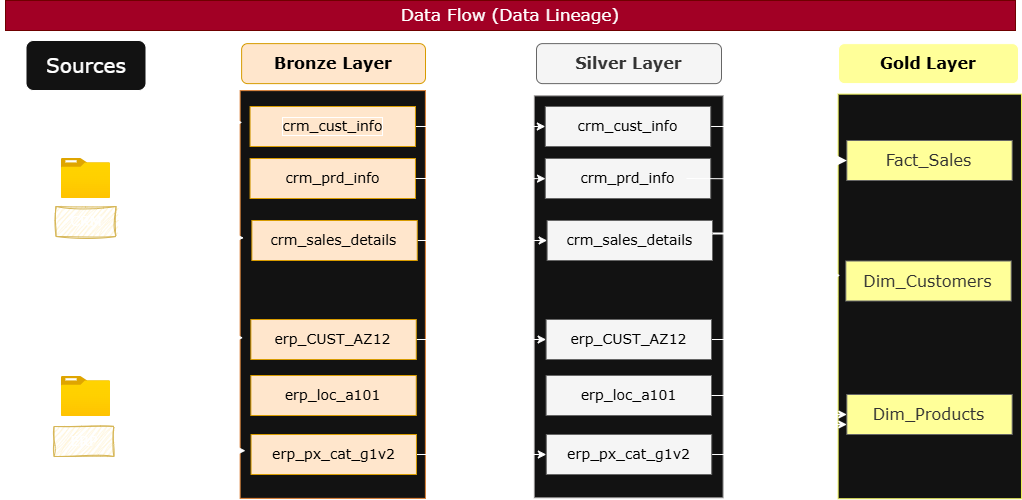

The diagram above was exported from draw.io. Its source (the exported page's mxGraphModel, read from the mxfile embedded in the PNG):
<mxGraphModel dx="1030" dy="611" grid="0" gridSize="10" guides="1" tooltips="1" connect="1" arrows="1" fold="1" page="1" pageScale="1" pageWidth="1350" pageHeight="650" background="none" math="0" shadow="0" adaptiveColors="simple">
  <root>
    <mxCell id="0" />
    <mxCell id="1" parent="0" />
    <mxCell id="A7Nue7H5Jg_if4FX0oWS-1" value="" style="rounded=0;whiteSpace=wrap;html=1;hachureGap=4;fontFamily=Architects Daughter;fontSource=https%3A%2F%2Ffonts.googleapis.com%2Fcss%3Ffamily%3DArchitects%2BDaughter;rotation=-90;fillColor=none;" parent="1" vertex="1">
      <mxGeometry x="-25" y="215.5" width="431" height="170" as="geometry" />
    </mxCell>
    <mxCell id="A7Nue7H5Jg_if4FX0oWS-2" value="&lt;font face=&quot;Verdana&quot; style=&quot;font-size: 20px;&quot;&gt;Sources&lt;/font&gt;" style="rounded=1;whiteSpace=wrap;html=1;hachureGap=4;fontFamily=Architects Daughter;fontSource=https%3A%2F%2Ffonts.googleapis.com%2Fcss%3Ffamily%3DArchitects%2BDaughter;" parent="1" vertex="1">
      <mxGeometry x="130.5" y="60" width="120" height="50" as="geometry" />
    </mxCell>
    <mxCell id="A7Nue7H5Jg_if4FX0oWS-27" style="edgeStyle=orthogonalEdgeStyle;rounded=0;hachureGap=4;orthogonalLoop=1;jettySize=auto;html=1;entryX=0.786;entryY=-0.006;entryDx=0;entryDy=0;fontFamily=Architects Daughter;fontSource=https%3A%2F%2Ffonts.googleapis.com%2Fcss%3Ffamily%3DArchitects%2BDaughter;entryPerimeter=0;" parent="1" source="A7Nue7H5Jg_if4FX0oWS-3" target="A7Nue7H5Jg_if4FX0oWS-9" edge="1">
      <mxGeometry relative="1" as="geometry" />
    </mxCell>
    <mxCell id="A7Nue7H5Jg_if4FX0oWS-3" value="" style="image;aspect=fixed;html=1;points=[];align=center;fontSize=12;image=img/lib/azure2/general/Folder_Blank.svg;sketch=1;hachureGap=4;jiggle=2;curveFitting=1;fontFamily=Architects Daughter;fontSource=https%3A%2F%2Ffonts.googleapis.com%2Fcss%3Ffamily%3DArchitects%2BDaughter;" parent="1" vertex="1">
      <mxGeometry x="165.86" y="178" width="49.29" height="40" as="geometry" />
    </mxCell>
    <mxCell id="A7Nue7H5Jg_if4FX0oWS-31" style="edgeStyle=orthogonalEdgeStyle;rounded=0;hachureGap=4;orthogonalLoop=1;jettySize=auto;html=1;fontFamily=Architects Daughter;fontSource=https%3A%2F%2Ffonts.googleapis.com%2Fcss%3Ffamily%3DArchitects%2BDaughter;entryX=0.25;entryY=0;entryDx=0;entryDy=0;" parent="1" source="A7Nue7H5Jg_if4FX0oWS-4" target="A7Nue7H5Jg_if4FX0oWS-9" edge="1">
      <mxGeometry relative="1" as="geometry">
        <mxPoint x="350" y="415" as="targetPoint" />
      </mxGeometry>
    </mxCell>
    <mxCell id="A7Nue7H5Jg_if4FX0oWS-4" value="" style="image;aspect=fixed;html=1;points=[];align=center;fontSize=12;image=img/lib/azure2/general/Folder_Blank.svg;sketch=1;hachureGap=4;jiggle=2;curveFitting=1;fontFamily=Architects Daughter;fontSource=https%3A%2F%2Ffonts.googleapis.com%2Fcss%3Ffamily%3DArchitects%2BDaughter;" parent="1" vertex="1">
      <mxGeometry x="165.86" y="396" width="49.29" height="40" as="geometry" />
    </mxCell>
    <mxCell id="A7Nue7H5Jg_if4FX0oWS-7" value="&lt;font style=&quot;font-size: 14px;&quot; face=&quot;Verdana&quot;&gt;CRM&lt;/font&gt;" style="rounded=0;whiteSpace=wrap;html=1;sketch=1;hachureGap=4;jiggle=2;curveFitting=1;fontFamily=Architects Daughter;fontSource=https%3A%2F%2Ffonts.googleapis.com%2Fcss%3Ffamily%3DArchitects%2BDaughter;strokeColor=#d6b656;fillColor=#fff2cc;" parent="1" vertex="1">
      <mxGeometry x="160.5" y="226" width="60" height="30" as="geometry" />
    </mxCell>
    <mxCell id="A7Nue7H5Jg_if4FX0oWS-8" value="&lt;font style=&quot;font-size: 14px;&quot; face=&quot;Verdana&quot;&gt;ERP&lt;/font&gt;" style="rounded=0;whiteSpace=wrap;html=1;sketch=1;hachureGap=4;jiggle=2;curveFitting=1;fontFamily=Architects Daughter;fontSource=https%3A%2F%2Ffonts.googleapis.com%2Fcss%3Ffamily%3DArchitects%2BDaughter;strokeColor=#d6b656;fillColor=#fff2cc;" parent="1" vertex="1">
      <mxGeometry x="158.5" y="446" width="60" height="30" as="geometry" />
    </mxCell>
    <mxCell id="A7Nue7H5Jg_if4FX0oWS-44" style="edgeStyle=orthogonalEdgeStyle;rounded=0;hachureGap=4;orthogonalLoop=1;jettySize=auto;html=1;exitX=0.25;exitY=1;exitDx=0;exitDy=0;fontFamily=Architects Daughter;fontSource=https%3A%2F%2Ffonts.googleapis.com%2Fcss%3Ffamily%3DArchitects%2BDaughter;entryX=0.25;entryY=0;entryDx=0;entryDy=0;" parent="1" source="A7Nue7H5Jg_if4FX0oWS-9" target="A7Nue7H5Jg_if4FX0oWS-10" edge="1">
      <mxGeometry relative="1" as="geometry" />
    </mxCell>
    <mxCell id="A7Nue7H5Jg_if4FX0oWS-9" value="" style="rounded=0;whiteSpace=wrap;html=1;hachureGap=4;fontFamily=Architects Daughter;fontSource=https%3A%2F%2Ffonts.googleapis.com%2Fcss%3Ffamily%3DArchitects%2BDaughter;rotation=-90;strokeColor=#dc7f32;fillColor=default;" parent="1" vertex="1">
      <mxGeometry x="233.38" y="221.38" width="407.75" height="185.25" as="geometry" />
    </mxCell>
    <mxCell id="A7Nue7H5Jg_if4FX0oWS-10" value="" style="rounded=0;whiteSpace=wrap;html=1;hachureGap=4;fontFamily=Architects Daughter;fontSource=https%3A%2F%2Ffonts.googleapis.com%2Fcss%3Ffamily%3DArchitects%2BDaughter;rotation=-90;strokeColor=#929090;fillColor=default;" parent="1" vertex="1">
      <mxGeometry x="532.28" y="221.95" width="401.87" height="188.7" as="geometry" />
    </mxCell>
    <mxCell id="A7Nue7H5Jg_if4FX0oWS-11" value="" style="rounded=0;whiteSpace=wrap;html=1;hachureGap=4;fontFamily=Architects Daughter;fontSource=https%3A%2F%2Ffonts.googleapis.com%2Fcss%3Ffamily%3DArchitects%2BDaughter;rotation=-90;strokeColor=#eff25a;fillColor=default;strokeWidth=1;shadow=0;glass=0;fillStyle=auto;" parent="1" vertex="1">
      <mxGeometry x="831.98" y="224.26" width="404.62" height="183.35" as="geometry" />
    </mxCell>
    <mxCell id="A7Nue7H5Jg_if4FX0oWS-12" value="&lt;font style=&quot;font-size: 16px; color: rgb(0, 0, 0);&quot; face=&quot;Verdana&quot;&gt;Bronze Layer&lt;/font&gt;" style="rounded=1;whiteSpace=wrap;html=1;hachureGap=4;fontFamily=Architects Daughter;fontSource=https%3A%2F%2Ffonts.googleapis.com%2Fcss%3Ffamily%3DArchitects%2BDaughter;strokeColor=#d79b00;fillColor=#ffe6cc;labelBackgroundColor=none;fontColor=default;fontStyle=1" parent="1" vertex="1">
      <mxGeometry x="346.12" y="63.12" width="183.88" height="40" as="geometry" />
    </mxCell>
    <mxCell id="A7Nue7H5Jg_if4FX0oWS-13" value="&lt;font style=&quot;font-size: 16px;&quot; face=&quot;Verdana&quot;&gt;Gold Layer&lt;/font&gt;" style="rounded=1;whiteSpace=wrap;html=1;hachureGap=4;fontFamily=Architects Daughter;fontSource=https%3A%2F%2Ffonts.googleapis.com%2Fcss%3Ffamily%3DArchitects%2BDaughter;fillColor=#FFFF99;fillStyle=auto;fontColor=#000000;fontStyle=1" parent="1" vertex="1">
      <mxGeometry x="943" y="63.12" width="180" height="40" as="geometry" />
    </mxCell>
    <mxCell id="A7Nue7H5Jg_if4FX0oWS-14" value="&lt;font face=&quot;Verdana&quot; style=&quot;font-size: 16px;&quot;&gt;Silver Layer&lt;/font&gt;" style="rounded=1;whiteSpace=wrap;html=1;hachureGap=4;fontFamily=Architects Daughter;fontSource=https%3A%2F%2Ffonts.googleapis.com%2Fcss%3Ffamily%3DArchitects%2BDaughter;strokeColor=#666666;fillColor=#f5f5f5;fontColor=#333333;fontStyle=1" parent="1" vertex="1">
      <mxGeometry x="641" y="63.12" width="185" height="40" as="geometry" />
    </mxCell>
    <mxCell id="A7Nue7H5Jg_if4FX0oWS-40" style="edgeStyle=orthogonalEdgeStyle;rounded=0;hachureGap=4;orthogonalLoop=1;jettySize=auto;html=1;exitX=1;exitY=0.5;exitDx=0;exitDy=0;entryX=0;entryY=0.5;entryDx=0;entryDy=0;fontFamily=Architects Daughter;fontSource=https%3A%2F%2Ffonts.googleapis.com%2Fcss%3Ffamily%3DArchitects%2BDaughter;" parent="1" source="A7Nue7H5Jg_if4FX0oWS-15" target="A7Nue7H5Jg_if4FX0oWS-34" edge="1">
      <mxGeometry relative="1" as="geometry" />
    </mxCell>
    <mxCell id="A7Nue7H5Jg_if4FX0oWS-15" value="&lt;font style=&quot;color: rgb(0, 0, 0);&quot;&gt;crm_cust_info&lt;/font&gt;" style="rounded=0;whiteSpace=wrap;html=1;hachureGap=4;fontFamily=Verdana;fillColor=#ffe6cc;strokeColor=#d79b00;fontSize=14;labelBackgroundColor=none;fontColor=default;labelBorderColor=default;" parent="1" vertex="1">
      <mxGeometry x="354.56" y="126" width="165.38" height="40" as="geometry" />
    </mxCell>
    <mxCell id="A7Nue7H5Jg_if4FX0oWS-16" value="crm_prd_info" style="rounded=0;whiteSpace=wrap;html=1;hachureGap=4;fontFamily=Verdana;fillColor=#ffe6cc;strokeColor=#d79b00;fontSize=14;labelBackgroundColor=none;fontColor=#000000;" parent="1" vertex="1">
      <mxGeometry x="354.56" y="178" width="165.38" height="40" as="geometry" />
    </mxCell>
    <mxCell id="A7Nue7H5Jg_if4FX0oWS-42" style="edgeStyle=orthogonalEdgeStyle;rounded=0;hachureGap=4;orthogonalLoop=1;jettySize=auto;html=1;entryX=0;entryY=0.5;entryDx=0;entryDy=0;fontFamily=Architects Daughter;fontSource=https%3A%2F%2Ffonts.googleapis.com%2Fcss%3Ffamily%3DArchitects%2BDaughter;" parent="1" source="A7Nue7H5Jg_if4FX0oWS-17" target="A7Nue7H5Jg_if4FX0oWS-36" edge="1">
      <mxGeometry relative="1" as="geometry" />
    </mxCell>
    <mxCell id="A7Nue7H5Jg_if4FX0oWS-17" value="crm_sales_details" style="rounded=0;whiteSpace=wrap;html=1;hachureGap=4;fontFamily=Verdana;fillColor=#ffe6cc;strokeColor=#d79b00;fontSize=14;labelBackgroundColor=none;fontColor=#000000;" parent="1" vertex="1">
      <mxGeometry x="356.37" y="240" width="165.38" height="40" as="geometry" />
    </mxCell>
    <mxCell id="A7Nue7H5Jg_if4FX0oWS-43" style="edgeStyle=orthogonalEdgeStyle;rounded=0;hachureGap=4;orthogonalLoop=1;jettySize=auto;html=1;entryX=0;entryY=0.5;entryDx=0;entryDy=0;fontFamily=Architects Daughter;fontSource=https%3A%2F%2Ffonts.googleapis.com%2Fcss%3Ffamily%3DArchitects%2BDaughter;" parent="1" source="A7Nue7H5Jg_if4FX0oWS-18" target="A7Nue7H5Jg_if4FX0oWS-37" edge="1">
      <mxGeometry relative="1" as="geometry" />
    </mxCell>
    <mxCell id="A7Nue7H5Jg_if4FX0oWS-18" value="erp_CUST_AZ12" style="rounded=0;whiteSpace=wrap;html=1;hachureGap=4;fontFamily=Verdana;fillColor=#ffe6cc;strokeColor=#d79b00;fontSize=14;labelBackgroundColor=none;fontColor=#000000;" parent="1" vertex="1">
      <mxGeometry x="355.37" y="339" width="165.38" height="40" as="geometry" />
    </mxCell>
    <mxCell id="A7Nue7H5Jg_if4FX0oWS-45" style="edgeStyle=orthogonalEdgeStyle;rounded=0;hachureGap=4;orthogonalLoop=1;jettySize=auto;html=1;fontFamily=Architects Daughter;fontSource=https%3A%2F%2Ffonts.googleapis.com%2Fcss%3Ffamily%3DArchitects%2BDaughter;" parent="1" source="A7Nue7H5Jg_if4FX0oWS-19" target="A7Nue7H5Jg_if4FX0oWS-38" edge="1">
      <mxGeometry relative="1" as="geometry" />
    </mxCell>
    <mxCell id="A7Nue7H5Jg_if4FX0oWS-19" value="erp_px_cat_g1v2" style="rounded=0;whiteSpace=wrap;html=1;hachureGap=4;fontFamily=Verdana;fillColor=#ffe6cc;strokeColor=#d79b00;fontSize=14;labelBackgroundColor=none;fontColor=#000000;" parent="1" vertex="1">
      <mxGeometry x="355.56" y="454" width="165.38" height="40" as="geometry" />
    </mxCell>
    <mxCell id="A7Nue7H5Jg_if4FX0oWS-20" value="erp_loc_a101" style="rounded=0;whiteSpace=wrap;html=1;hachureGap=4;fontFamily=Verdana;fillColor=#ffe6cc;strokeColor=#d79b00;fontSize=14;labelBackgroundColor=none;fontColor=#000000;" parent="1" vertex="1">
      <mxGeometry x="355.37" y="395" width="165.38" height="40" as="geometry" />
    </mxCell>
    <mxCell id="A7Nue7H5Jg_if4FX0oWS-29" style="edgeStyle=orthogonalEdgeStyle;rounded=0;hachureGap=4;orthogonalLoop=1;jettySize=auto;html=1;entryX=0.922;entryY=0.012;entryDx=0;entryDy=0;entryPerimeter=0;fontFamily=Architects Daughter;fontSource=https%3A%2F%2Ffonts.googleapis.com%2Fcss%3Ffamily%3DArchitects%2BDaughter;" parent="1" source="A7Nue7H5Jg_if4FX0oWS-3" target="A7Nue7H5Jg_if4FX0oWS-9" edge="1">
      <mxGeometry relative="1" as="geometry" />
    </mxCell>
    <mxCell id="A7Nue7H5Jg_if4FX0oWS-30" style="edgeStyle=orthogonalEdgeStyle;rounded=0;hachureGap=4;orthogonalLoop=1;jettySize=auto;html=1;entryX=0.639;entryY=0.02;entryDx=0;entryDy=0;entryPerimeter=0;fontFamily=Architects Daughter;fontSource=https%3A%2F%2Ffonts.googleapis.com%2Fcss%3Ffamily%3DArchitects%2BDaughter;" parent="1" source="A7Nue7H5Jg_if4FX0oWS-3" target="A7Nue7H5Jg_if4FX0oWS-9" edge="1">
      <mxGeometry relative="1" as="geometry" />
    </mxCell>
    <mxCell id="A7Nue7H5Jg_if4FX0oWS-32" style="edgeStyle=orthogonalEdgeStyle;rounded=0;hachureGap=4;orthogonalLoop=1;jettySize=auto;html=1;entryX=0.394;entryY=0.016;entryDx=0;entryDy=0;entryPerimeter=0;fontFamily=Architects Daughter;fontSource=https%3A%2F%2Ffonts.googleapis.com%2Fcss%3Ffamily%3DArchitects%2BDaughter;" parent="1" source="A7Nue7H5Jg_if4FX0oWS-4" target="A7Nue7H5Jg_if4FX0oWS-9" edge="1">
      <mxGeometry relative="1" as="geometry" />
    </mxCell>
    <mxCell id="A7Nue7H5Jg_if4FX0oWS-33" style="edgeStyle=orthogonalEdgeStyle;rounded=0;hachureGap=4;orthogonalLoop=1;jettySize=auto;html=1;entryX=0.117;entryY=0.029;entryDx=0;entryDy=0;entryPerimeter=0;fontFamily=Architects Daughter;fontSource=https%3A%2F%2Ffonts.googleapis.com%2Fcss%3Ffamily%3DArchitects%2BDaughter;" parent="1" source="A7Nue7H5Jg_if4FX0oWS-4" target="A7Nue7H5Jg_if4FX0oWS-9" edge="1">
      <mxGeometry relative="1" as="geometry" />
    </mxCell>
    <mxCell id="A7Nue7H5Jg_if4FX0oWS-49" style="edgeStyle=orthogonalEdgeStyle;rounded=0;hachureGap=4;orthogonalLoop=1;jettySize=auto;html=1;entryX=0.552;entryY=0.012;entryDx=0;entryDy=0;fontFamily=Architects Daughter;fontSource=https%3A%2F%2Ffonts.googleapis.com%2Fcss%3Ffamily%3DArchitects%2BDaughter;entryPerimeter=0;" parent="1" source="A7Nue7H5Jg_if4FX0oWS-34" target="A7Nue7H5Jg_if4FX0oWS-11" edge="1">
      <mxGeometry relative="1" as="geometry" />
    </mxCell>
    <mxCell id="A7Nue7H5Jg_if4FX0oWS-34" value="&lt;span style=&quot;color: rgb(0, 0, 0); font-family: Verdana; font-size: 14px;&quot;&gt;crm_cust_info&lt;/span&gt;" style="rounded=0;whiteSpace=wrap;html=1;hachureGap=4;fontFamily=Architects Daughter;fontSource=https%3A%2F%2Ffonts.googleapis.com%2Fcss%3Ffamily%3DArchitects%2BDaughter;fillColor=#f5f5f5;strokeColor=#666666;fontColor=#333333;" parent="1" vertex="1">
      <mxGeometry x="649.81" y="126" width="165.38" height="40" as="geometry" />
    </mxCell>
    <mxCell id="A7Nue7H5Jg_if4FX0oWS-35" value="&lt;span style=&quot;color: rgb(0, 0, 0); font-family: Verdana; font-size: 14px;&quot;&gt;crm_prd_info&lt;/span&gt;" style="rounded=0;whiteSpace=wrap;html=1;hachureGap=4;fontFamily=Architects Daughter;fontSource=https%3A%2F%2Ffonts.googleapis.com%2Fcss%3Ffamily%3DArchitects%2BDaughter;fillColor=#f5f5f5;strokeColor=#666666;fontColor=#333333;" parent="1" vertex="1">
      <mxGeometry x="649.81" y="178" width="165.38" height="40" as="geometry" />
    </mxCell>
    <mxCell id="A7Nue7H5Jg_if4FX0oWS-36" value="&lt;span style=&quot;color: rgb(0, 0, 0); font-family: Verdana; font-size: 14px;&quot;&gt;crm_sales_details&lt;/span&gt;" style="rounded=0;whiteSpace=wrap;html=1;hachureGap=4;fontFamily=Architects Daughter;fontSource=https%3A%2F%2Ffonts.googleapis.com%2Fcss%3Ffamily%3DArchitects%2BDaughter;fillColor=#f5f5f5;strokeColor=#666666;fontColor=#333333;" parent="1" vertex="1">
      <mxGeometry x="651.62" y="240" width="165.38" height="40" as="geometry" />
    </mxCell>
    <mxCell id="A7Nue7H5Jg_if4FX0oWS-52" style="edgeStyle=orthogonalEdgeStyle;rounded=0;hachureGap=4;orthogonalLoop=1;jettySize=auto;html=1;fontFamily=Architects Daughter;fontSource=https%3A%2F%2Ffonts.googleapis.com%2Fcss%3Ffamily%3DArchitects%2BDaughter;entryX=0.532;entryY=-0.003;entryDx=0;entryDy=0;entryPerimeter=0;" parent="1" source="A7Nue7H5Jg_if4FX0oWS-37" target="A7Nue7H5Jg_if4FX0oWS-11" edge="1">
      <mxGeometry relative="1" as="geometry" />
    </mxCell>
    <mxCell id="A7Nue7H5Jg_if4FX0oWS-37" value="&lt;span style=&quot;color: rgb(0, 0, 0); font-family: Verdana; font-size: 14px;&quot;&gt;erp_CUST_AZ12&lt;/span&gt;" style="rounded=0;whiteSpace=wrap;html=1;hachureGap=4;fontFamily=Architects Daughter;fontSource=https%3A%2F%2Ffonts.googleapis.com%2Fcss%3Ffamily%3DArchitects%2BDaughter;fillColor=#f5f5f5;strokeColor=#666666;fontColor=#333333;" parent="1" vertex="1">
      <mxGeometry x="650.62" y="339" width="165.38" height="40" as="geometry" />
    </mxCell>
    <mxCell id="A7Nue7H5Jg_if4FX0oWS-54" style="edgeStyle=orthogonalEdgeStyle;rounded=0;hachureGap=4;orthogonalLoop=1;jettySize=auto;html=1;entryX=0;entryY=0.75;entryDx=0;entryDy=0;fontFamily=Architects Daughter;fontSource=https%3A%2F%2Ffonts.googleapis.com%2Fcss%3Ffamily%3DArchitects%2BDaughter;" parent="1" source="A7Nue7H5Jg_if4FX0oWS-38" target="A7Nue7H5Jg_if4FX0oWS-48" edge="1">
      <mxGeometry relative="1" as="geometry" />
    </mxCell>
    <mxCell id="A7Nue7H5Jg_if4FX0oWS-38" value="&lt;span style=&quot;color: rgb(0, 0, 0); font-family: Verdana; font-size: 14px;&quot;&gt;erp_px_cat_g1v2&lt;/span&gt;" style="rounded=0;whiteSpace=wrap;html=1;hachureGap=4;fontFamily=Architects Daughter;fontSource=https%3A%2F%2Ffonts.googleapis.com%2Fcss%3Ffamily%3DArchitects%2BDaughter;fillColor=#f5f5f5;strokeColor=#666666;fontColor=#333333;" parent="1" vertex="1">
      <mxGeometry x="650.81" y="454" width="165.38" height="40" as="geometry" />
    </mxCell>
    <mxCell id="A7Nue7H5Jg_if4FX0oWS-39" value="&lt;span style=&quot;color: rgb(0, 0, 0); font-family: Verdana; font-size: 14px;&quot;&gt;erp_loc_a101&lt;/span&gt;" style="rounded=0;whiteSpace=wrap;html=1;hachureGap=4;fontFamily=Architects Daughter;fontSource=https%3A%2F%2Ffonts.googleapis.com%2Fcss%3Ffamily%3DArchitects%2BDaughter;fillColor=#f5f5f5;strokeColor=#666666;fontColor=#333333;" parent="1" vertex="1">
      <mxGeometry x="650.62" y="395" width="165.38" height="40" as="geometry" />
    </mxCell>
    <mxCell id="A7Nue7H5Jg_if4FX0oWS-41" style="edgeStyle=orthogonalEdgeStyle;rounded=0;hachureGap=4;orthogonalLoop=1;jettySize=auto;html=1;entryX=0.794;entryY=0.059;entryDx=0;entryDy=0;entryPerimeter=0;fontFamily=Architects Daughter;fontSource=https%3A%2F%2Ffonts.googleapis.com%2Fcss%3Ffamily%3DArchitects%2BDaughter;" parent="1" source="A7Nue7H5Jg_if4FX0oWS-16" target="A7Nue7H5Jg_if4FX0oWS-10" edge="1">
      <mxGeometry relative="1" as="geometry" />
    </mxCell>
    <mxCell id="A7Nue7H5Jg_if4FX0oWS-46" value="&lt;font style=&quot;font-size: 16px;&quot; face=&quot;Verdana&quot;&gt;Fact_Sales&lt;/font&gt;" style="rounded=0;whiteSpace=wrap;html=1;hachureGap=4;fontFamily=Architects Daughter;fontSource=https%3A%2F%2Ffonts.googleapis.com%2Fcss%3Ffamily%3DArchitects%2BDaughter;fillColor=#FFFF99;strokeColor=#666666;fontColor=#333333;" parent="1" vertex="1">
      <mxGeometry x="951.31" y="160" width="165.38" height="40" as="geometry" />
    </mxCell>
    <mxCell id="A7Nue7H5Jg_if4FX0oWS-47" value="&lt;font face=&quot;Verdana&quot; style=&quot;font-size: 16px;&quot;&gt;Dim_Customers&lt;/font&gt;" style="rounded=0;whiteSpace=wrap;html=1;hachureGap=4;fontFamily=Architects Daughter;fontSource=https%3A%2F%2Ffonts.googleapis.com%2Fcss%3Ffamily%3DArchitects%2BDaughter;fillColor=#FFFF99;strokeColor=#666666;fontColor=#333333;" parent="1" vertex="1">
      <mxGeometry x="950.31" y="280.5" width="165.38" height="40" as="geometry" />
    </mxCell>
    <mxCell id="A7Nue7H5Jg_if4FX0oWS-48" value="&lt;font face=&quot;Verdana&quot; style=&quot;font-size: 16px;&quot;&gt;Dim_Products&lt;/font&gt;" style="rounded=0;whiteSpace=wrap;html=1;hachureGap=4;fontFamily=Architects Daughter;fontSource=https%3A%2F%2Ffonts.googleapis.com%2Fcss%3Ffamily%3DArchitects%2BDaughter;fillColor=#FFFF99;strokeColor=#666666;fontColor=#333333;" parent="1" vertex="1">
      <mxGeometry x="951.3100000000001" y="414" width="165.38" height="40" as="geometry" />
    </mxCell>
    <mxCell id="A7Nue7H5Jg_if4FX0oWS-50" style="edgeStyle=orthogonalEdgeStyle;rounded=0;hachureGap=4;orthogonalLoop=1;jettySize=auto;html=1;entryX=0;entryY=0.5;entryDx=0;entryDy=0;fontFamily=Architects Daughter;fontSource=https%3A%2F%2Ffonts.googleapis.com%2Fcss%3Ffamily%3DArchitects%2BDaughter;" parent="1" target="A7Nue7H5Jg_if4FX0oWS-48" edge="1">
      <mxGeometry relative="1" as="geometry">
        <mxPoint x="791" y="198" as="sourcePoint" />
        <mxPoint x="918.425" y="417.0899999999999" as="targetPoint" />
      </mxGeometry>
    </mxCell>
    <mxCell id="A7Nue7H5Jg_if4FX0oWS-51" style="edgeStyle=orthogonalEdgeStyle;rounded=0;hachureGap=4;orthogonalLoop=1;jettySize=auto;html=1;fontFamily=Architects Daughter;fontSource=https%3A%2F%2Ffonts.googleapis.com%2Fcss%3Ffamily%3DArchitects%2BDaughter;entryX=0;entryY=0.5;entryDx=0;entryDy=0;strokeWidth=2;" parent="1" edge="1" target="A7Nue7H5Jg_if4FX0oWS-46">
      <mxGeometry relative="1" as="geometry">
        <mxPoint x="817" y="253" as="sourcePoint" />
        <mxPoint x="931" y="188" as="targetPoint" />
        <Array as="points">
          <mxPoint x="931" y="253" />
          <mxPoint x="931" y="180" />
        </Array>
      </mxGeometry>
    </mxCell>
    <mxCell id="A7Nue7H5Jg_if4FX0oWS-53" style="edgeStyle=orthogonalEdgeStyle;rounded=0;hachureGap=4;orthogonalLoop=1;jettySize=auto;html=1;entryX=0.5;entryY=0;entryDx=0;entryDy=0;fontFamily=Architects Daughter;fontSource=https%3A%2F%2Ffonts.googleapis.com%2Fcss%3Ffamily%3DArchitects%2BDaughter;" parent="1" source="A7Nue7H5Jg_if4FX0oWS-39" target="A7Nue7H5Jg_if4FX0oWS-11" edge="1">
      <mxGeometry relative="1" as="geometry">
        <Array as="points">
          <mxPoint x="890" y="415" />
          <mxPoint x="890" y="316" />
        </Array>
      </mxGeometry>
    </mxCell>
    <mxCell id="A7Nue7H5Jg_if4FX0oWS-55" value="&lt;font face=&quot;Verdana&quot; style=&quot;font-size: 17px;&quot;&gt;Data Flow (Data Lineage)&lt;/font&gt;" style="rounded=0;whiteSpace=wrap;html=1;hachureGap=4;fontFamily=Architects Daughter;fontSource=https%3A%2F%2Ffonts.googleapis.com%2Fcss%3Ffamily%3DArchitects%2BDaughter;fillColor=#a20025;strokeColor=#6F0000;fontColor=#ffffff;" parent="1" vertex="1">
      <mxGeometry x="110" y="20" width="1010" height="30" as="geometry" />
    </mxCell>
  </root>
</mxGraphModel>